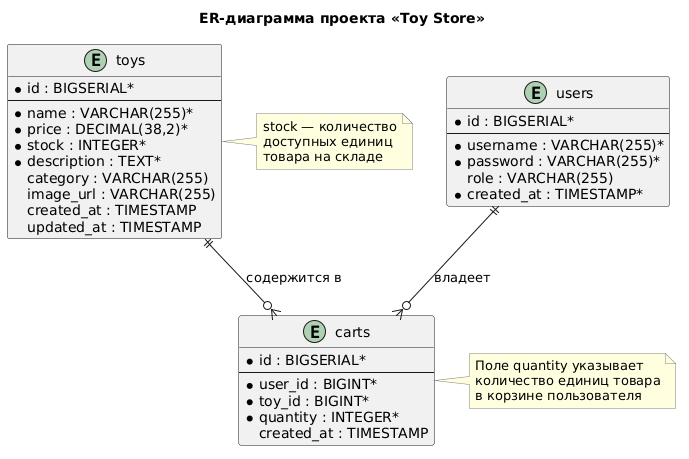

The diagram above was rendered by PlantUML. Its source (embedded in the PNG):
@startuml
skinparam entity {
    BackgroundColor White
    BorderColor Black
    AttributeFontName Arial
    AttributeFontSize 11
}

skinparam note {
    BackgroundColor LightYellow
    BorderColor Gray
}

title ER-диаграмма проекта «Toy Store»

entity "users" as users {
    *id : BIGSERIAL*
    --
    *username : VARCHAR(255)*
    *password : VARCHAR(255)*
    role : VARCHAR(255)
    *created_at : TIMESTAMP*
}

entity "toys" as toys {
    *id : BIGSERIAL*
    --
    *name : VARCHAR(255)*
    *price : DECIMAL(38,2)*
    *stock : INTEGER*
    *description : TEXT*
    category : VARCHAR(255)
    image_url : VARCHAR(255)
    created_at : TIMESTAMP
    updated_at : TIMESTAMP
}

entity "carts" as carts {
    *id : BIGSERIAL*
    --
    *user_id : BIGINT*
    *toy_id : BIGINT*
    *quantity : INTEGER*
    created_at : TIMESTAMP
}

users ||--o{ carts : "владеет"
toys ||--o{ carts : "содержится в"

note right of carts
  Поле quantity указывает
  количество единиц товара
  в корзине пользователя
end note

note right of toys
  stock — количество
  доступных единиц
  товара на складе
end note
@enduml